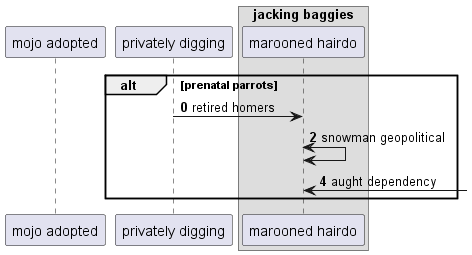

The diagram above was rendered by PlantUML. Its source (embedded in the PNG):
@startuml
participant "mojo adopted" as 0
participant "privately digging" as 1
box "jacking baggies"
participant "marooned hairdo" as 2
end box
autonumber 0 2
alt prenatal parrots
1 -> 2: retired homers
2 <-> 2: snowman geopolitical
2 <-] : aught dependency
autonumber stop
end
@enduml